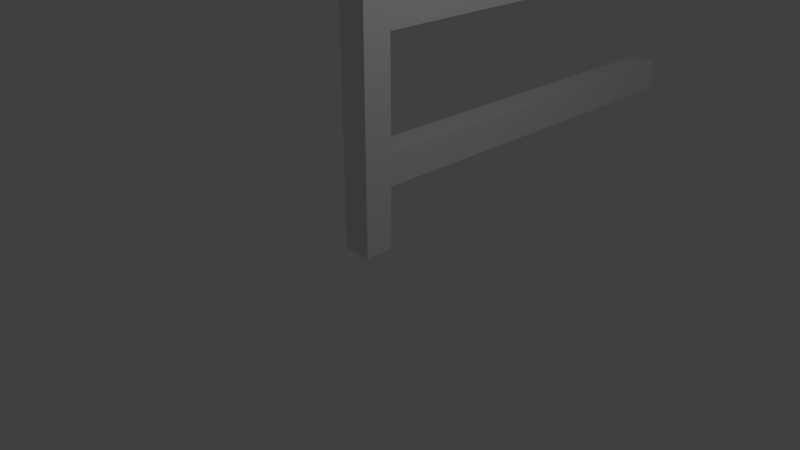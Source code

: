 # Source: fence.blend  (saved by Blender 2.79.0; exported with 4.5.12 LTS)
import bpy
from mathutils import Matrix  # noqa: F401  (used for matrix-valued properties, if any)

bpy.ops.wm.read_factory_settings(use_empty=True)
scene = bpy.context.scene
scene.name = 'Scene'

# ---- collections
col_collection_1 = bpy.data.collections.new('Collection 1'); scene.collection.children.link(col_collection_1)

# ---- materials (node trees are filled in below, after node groups)
mat_material = bpy.data.materials.new('Material')
mat_material.alpha_threshold = 0.0
mat_material.use_transparent_shadow = False
mat_material.roughness = 0.5
mat_material.line_color = (0.0, 0.0, 0.0, 1.0)

# ---- material node trees

# ---- world
world_world = bpy.data.worlds.new('World'); scene.world = world_world
world_world.color = (0.05088, 0.05088, 0.05088)
world_world.use_sun_shadow = False
world_world.sun_shadow_jitter_overblur = 0.0
world_world.cycles.sampling_method = 'MANUAL'

# ---- cameras
cam_camera = bpy.data.cameras.new('Camera')
cam_camera.clip_end = 100.0
cam_camera.lens = 35.0
cam_camera.sensor_width = 32.0
cam_camera.sensor_height = 18.0
cam_camera.ortho_scale = 7.314
cam_camera.dof.focus_distance = 0.0
cam_camera.dof.aperture_fstop = 128.0

# ---- lights
light_lamp = bpy.data.lights.new('Lamp', 'POINT')
light_lamp.transmission_factor = 0.0
light_lamp.cutoff_distance = 30.0
light_lamp.energy = 100.0
light_lamp.shadow_buffer_clip_start = 1.001
light_lamp.shadow_soft_size = 0.1
light_lamp.shadow_maximum_resolution = 0.006
light_lamp.use_absolute_resolution = True

# ---- meshes
me_cube = bpy.data.meshes.new('Cube')
me_cube.from_pydata([(0.2024, 0.2024, 0.08012), (0.2024, -0.2024, 0.08012), (-0.2024, -0.2024, 0.08012), (-0.2024, 0.2024, 0.08012), (0.2024, 0.2024, 3.955), (0.2024, -0.2024, 3.955), (-0.2024, -0.2024, 3.955), (-0.2024, 0.2024, 3.955), (0.2024, 0.2024, 0.9479), (0.2024, 0.2024, 1.403), (0.2024, 0.2024, 2.884), (0.2024, 0.2024, 3.273), (0.2024, -0.2024, 0.9479), (0.2024, -0.2024, 1.403), (0.2024, -0.2024, 2.884), (0.2024, -0.2024, 3.273), (-0.2024, -0.2024, 0.9479), (-0.2024, -0.2024, 1.403), (-0.2024, -0.2024, 2.884), (-0.2024, -0.2024, 3.273), (-0.2024, 0.2024, 0.9479), (-0.2024, 0.2024, 1.403), (-0.2024, 0.2024, 2.884), (-0.2024, 0.2024, 3.273), (0.2024, 6.0, 2.884), (0.2024, 6.0, 3.273), (-0.2024, 6.0, 2.884), (-0.2024, 6.0, 3.273), (0.2024, 6.0, 0.9479), (0.2024, 6.0, 1.403), (-0.2024, 6.0, 0.9479), (-0.2024, 6.0, 1.403)], [], [(0, 1, 2, 3), (4, 7, 6, 5), (11, 4, 5, 15), (15, 5, 6, 19), (19, 6, 7, 23), (8, 0, 3, 20), (4, 11, 23, 7), (23, 11, 25, 27), (10, 9, 21, 22), (21, 9, 29, 31), (2, 16, 20, 3), (16, 17, 21, 20), (17, 18, 22, 21), (18, 19, 23, 22), (1, 12, 16, 2), (12, 13, 17, 16), (13, 14, 18, 17), (14, 15, 19, 18), (0, 8, 12, 1), (8, 9, 13, 12), (9, 10, 14, 13), (10, 11, 15, 14), (25, 24, 26, 27), (11, 10, 24, 25), (10, 22, 26, 24), (22, 23, 27, 26), (29, 28, 30, 31), (9, 8, 28, 29), (8, 20, 30, 28), (20, 21, 31, 30)])
me_cube.materials.append(mat_material)
me_cube.use_remesh_preserve_volume = False
me_cube.use_remesh_preserve_attributes = False
me_cube.use_mirror_vertex_groups = False
me_cube.update()

# ---- objects
ob_cube = bpy.data.objects.new('Cube', me_cube)
ob_lamp = bpy.data.objects.new('Lamp', light_lamp)
ob_camera = bpy.data.objects.new('Camera', cam_camera)

# ---- transforms, parenting, visibility, modifiers, constraints
ob_cube.location = (0.0, 0.0, 0.0)
ob_cube.lock_rotations_4d = False
ob_cube.empty_display_type = 'ARROWS'
ob_cube.lineart.crease_threshold = 0.0
ob_lamp.location = (4.076, 1.005, 5.904)
ob_lamp.rotation_euler = (0.6503, 0.05522, 1.866)
ob_lamp.lock_rotations_4d = False
ob_lamp.empty_display_type = 'ARROWS'
ob_lamp.color = (0.0, 0.0, 0.0, 0.0)
ob_lamp.lineart.crease_threshold = 0.0
ob_camera.location = (7.481, -6.508, 5.344)
ob_camera.rotation_euler = (1.109, 0.0, 0.8149)
ob_camera.lock_rotations_4d = False
ob_camera.empty_display_type = 'ARROWS'
ob_camera.color = (0.0, 0.0, 0.0, 0.0)
ob_camera.display_type = 'WIRE'
ob_camera.lineart.crease_threshold = 0.0

# ---- collection membership
col_collection_1.objects.link(ob_cube)
col_collection_1.objects.link(ob_lamp)
col_collection_1.objects.link(ob_camera)

# ---- scene / render settings (as saved in the file)
scene.camera = ob_camera
scene.frame_start = 1; scene.frame_end = 250; scene.frame_set(1)
scene.render.engine = 'BLENDER_EEVEE_NEXT'
scene.render.resolution_percentage = 50
scene.render.dither_intensity = 0.0
scene.cycles.use_denoising = False
scene.cycles.samples = 128
scene.cycles.sampling_pattern = 'TABULATED_SOBOL'
scene.cycles.use_adaptive_sampling = False
scene.cycles.use_light_tree = False
scene.cycles.blur_glossy = 0.0
scene.cycles.sample_clamp_indirect = 0.0
scene.view_settings.view_transform = 'Standard'
bpy.context.view_layer.update()
